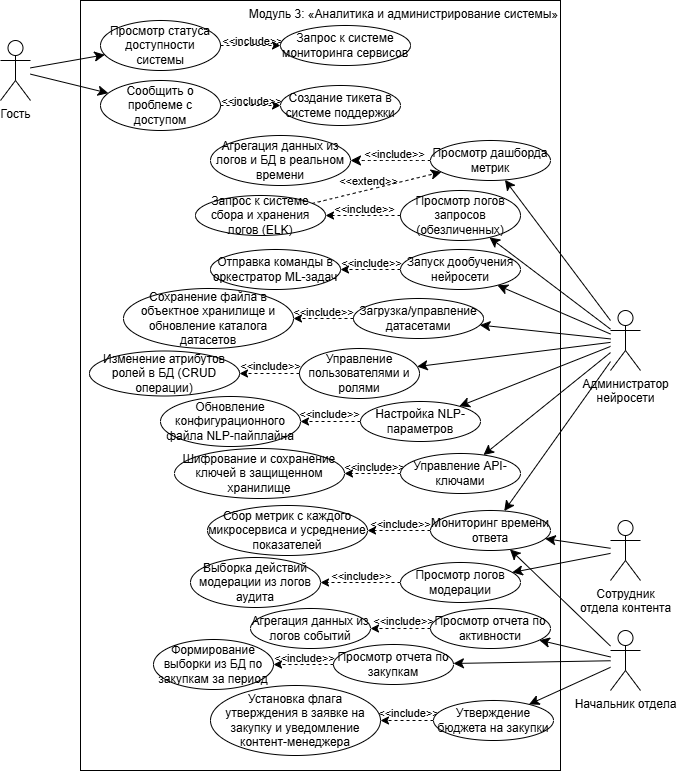

The diagram above was exported from draw.io. Its source (the exported page's mxGraphModel, read from the mxfile embedded in the PNG):
<mxGraphModel dx="517" dy="1122" grid="1" gridSize="10" guides="1" tooltips="1" connect="1" arrows="1" fold="1" page="1" pageScale="1" pageWidth="827" pageHeight="1169" math="0" shadow="0">
  <root>
    <mxCell id="0" />
    <mxCell id="1" parent="0" />
    <mxCell id="5ML9OEqxNZsNJRcGvSIn-104" parent="1" style="rounded=0;whiteSpace=wrap;html=1;verticalAlign=top;align=right;" value="Модуль 3:&amp;nbsp;«Аналитика и администрирование системы»" vertex="1">
      <mxGeometry height="770" width="480" x="1040" y="50" as="geometry" />
    </mxCell>
    <mxCell id="5ML9OEqxNZsNJRcGvSIn-105" edge="1" parent="1" source="5ML9OEqxNZsNJRcGvSIn-107" style="edgeStyle=none;curved=1;rounded=0;orthogonalLoop=1;jettySize=auto;html=1;fontSize=12;startSize=8;endSize=8;" target="5ML9OEqxNZsNJRcGvSIn-137">
      <mxGeometry relative="1" as="geometry" />
    </mxCell>
    <mxCell id="5ML9OEqxNZsNJRcGvSIn-106" edge="1" parent="1" source="5ML9OEqxNZsNJRcGvSIn-107" style="edgeStyle=none;curved=1;rounded=0;orthogonalLoop=1;jettySize=auto;html=1;fontSize=12;startSize=8;endSize=8;" target="5ML9OEqxNZsNJRcGvSIn-138">
      <mxGeometry relative="1" as="geometry" />
    </mxCell>
    <mxCell id="5ML9OEqxNZsNJRcGvSIn-107" parent="1" style="shape=umlActor;verticalLabelPosition=bottom;verticalAlign=top;html=1;outlineConnect=0;" value="Гость" vertex="1">
      <mxGeometry height="60" width="30" x="960" y="90" as="geometry" />
    </mxCell>
    <mxCell id="5ML9OEqxNZsNJRcGvSIn-108" edge="1" parent="1" source="5ML9OEqxNZsNJRcGvSIn-110" style="edgeStyle=none;curved=1;rounded=0;orthogonalLoop=1;jettySize=auto;html=1;fontSize=12;startSize=8;endSize=8;" target="5ML9OEqxNZsNJRcGvSIn-135">
      <mxGeometry relative="1" as="geometry" />
    </mxCell>
    <mxCell id="5ML9OEqxNZsNJRcGvSIn-109" edge="1" parent="1" source="5ML9OEqxNZsNJRcGvSIn-110" style="edgeStyle=none;curved=1;rounded=0;orthogonalLoop=1;jettySize=auto;html=1;fontSize=12;startSize=8;endSize=8;" target="5ML9OEqxNZsNJRcGvSIn-139">
      <mxGeometry relative="1" as="geometry" />
    </mxCell>
    <mxCell id="5ML9OEqxNZsNJRcGvSIn-110" parent="1" style="shape=umlActor;verticalLabelPosition=bottom;verticalAlign=top;html=1;outlineConnect=0;" value="Сотрудник&lt;div&gt;отдела контента&lt;/div&gt;" vertex="1">
      <mxGeometry height="60" width="30" x="1570" y="570" as="geometry" />
    </mxCell>
    <mxCell id="5ML9OEqxNZsNJRcGvSIn-111" edge="1" parent="1" source="5ML9OEqxNZsNJRcGvSIn-115" style="edgeStyle=none;curved=1;rounded=0;orthogonalLoop=1;jettySize=auto;html=1;fontSize=12;startSize=8;endSize=8;" target="5ML9OEqxNZsNJRcGvSIn-133">
      <mxGeometry relative="1" as="geometry" />
    </mxCell>
    <mxCell id="5ML9OEqxNZsNJRcGvSIn-112" edge="1" parent="1" source="5ML9OEqxNZsNJRcGvSIn-115" style="edgeStyle=none;curved=1;rounded=0;orthogonalLoop=1;jettySize=auto;html=1;fontSize=12;startSize=8;endSize=8;" target="5ML9OEqxNZsNJRcGvSIn-134">
      <mxGeometry relative="1" as="geometry" />
    </mxCell>
    <mxCell id="5ML9OEqxNZsNJRcGvSIn-113" edge="1" parent="1" source="5ML9OEqxNZsNJRcGvSIn-115" style="edgeStyle=none;curved=1;rounded=0;orthogonalLoop=1;jettySize=auto;html=1;fontSize=12;startSize=8;endSize=8;" target="5ML9OEqxNZsNJRcGvSIn-140">
      <mxGeometry relative="1" as="geometry" />
    </mxCell>
    <mxCell id="5ML9OEqxNZsNJRcGvSIn-114" edge="1" parent="1" source="5ML9OEqxNZsNJRcGvSIn-115" style="edgeStyle=none;curved=1;rounded=0;orthogonalLoop=1;jettySize=auto;html=1;fontSize=12;startSize=8;endSize=8;" target="5ML9OEqxNZsNJRcGvSIn-135">
      <mxGeometry relative="1" as="geometry" />
    </mxCell>
    <mxCell id="5ML9OEqxNZsNJRcGvSIn-115" parent="1" style="shape=umlActor;verticalLabelPosition=bottom;verticalAlign=top;html=1;outlineConnect=0;" value="Начальник отдела" vertex="1">
      <mxGeometry height="60" width="30" x="1570" y="680" as="geometry" />
    </mxCell>
    <mxCell id="5ML9OEqxNZsNJRcGvSIn-116" edge="1" parent="1" source="5ML9OEqxNZsNJRcGvSIn-124" style="edgeStyle=none;curved=1;rounded=0;orthogonalLoop=1;jettySize=auto;html=1;fontSize=12;startSize=8;endSize=8;" target="5ML9OEqxNZsNJRcGvSIn-127">
      <mxGeometry relative="1" as="geometry" />
    </mxCell>
    <mxCell id="5ML9OEqxNZsNJRcGvSIn-117" edge="1" parent="1" source="5ML9OEqxNZsNJRcGvSIn-124" style="edgeStyle=none;curved=1;rounded=0;orthogonalLoop=1;jettySize=auto;html=1;fontSize=12;startSize=8;endSize=8;" target="5ML9OEqxNZsNJRcGvSIn-128">
      <mxGeometry relative="1" as="geometry" />
    </mxCell>
    <mxCell id="5ML9OEqxNZsNJRcGvSIn-118" edge="1" parent="1" source="5ML9OEqxNZsNJRcGvSIn-124" style="edgeStyle=none;curved=1;rounded=0;orthogonalLoop=1;jettySize=auto;html=1;fontSize=12;startSize=8;endSize=8;" target="5ML9OEqxNZsNJRcGvSIn-129">
      <mxGeometry relative="1" as="geometry" />
    </mxCell>
    <mxCell id="5ML9OEqxNZsNJRcGvSIn-119" edge="1" parent="1" source="5ML9OEqxNZsNJRcGvSIn-124" style="edgeStyle=none;curved=1;rounded=0;orthogonalLoop=1;jettySize=auto;html=1;fontSize=12;startSize=8;endSize=8;" target="5ML9OEqxNZsNJRcGvSIn-130">
      <mxGeometry relative="1" as="geometry" />
    </mxCell>
    <mxCell id="5ML9OEqxNZsNJRcGvSIn-120" edge="1" parent="1" source="5ML9OEqxNZsNJRcGvSIn-124" style="edgeStyle=none;curved=1;rounded=0;orthogonalLoop=1;jettySize=auto;html=1;fontSize=12;startSize=8;endSize=8;" target="5ML9OEqxNZsNJRcGvSIn-131">
      <mxGeometry relative="1" as="geometry" />
    </mxCell>
    <mxCell id="5ML9OEqxNZsNJRcGvSIn-121" edge="1" parent="1" source="5ML9OEqxNZsNJRcGvSIn-124" style="edgeStyle=none;curved=1;rounded=0;orthogonalLoop=1;jettySize=auto;html=1;fontSize=12;startSize=8;endSize=8;" target="5ML9OEqxNZsNJRcGvSIn-132">
      <mxGeometry relative="1" as="geometry" />
    </mxCell>
    <mxCell id="5ML9OEqxNZsNJRcGvSIn-122" edge="1" parent="1" source="5ML9OEqxNZsNJRcGvSIn-124" style="edgeStyle=none;curved=1;rounded=0;orthogonalLoop=1;jettySize=auto;html=1;fontSize=12;startSize=8;endSize=8;" target="5ML9OEqxNZsNJRcGvSIn-135">
      <mxGeometry relative="1" as="geometry" />
    </mxCell>
    <mxCell id="5ML9OEqxNZsNJRcGvSIn-123" edge="1" parent="1" source="5ML9OEqxNZsNJRcGvSIn-124" style="edgeStyle=none;curved=1;rounded=0;orthogonalLoop=1;jettySize=auto;html=1;fontSize=12;startSize=8;endSize=8;" target="5ML9OEqxNZsNJRcGvSIn-136">
      <mxGeometry relative="1" as="geometry" />
    </mxCell>
    <mxCell id="5ML9OEqxNZsNJRcGvSIn-124" parent="1" style="shape=umlActor;verticalLabelPosition=bottom;verticalAlign=top;html=1;outlineConnect=0;" value="Администратор&lt;div&gt;нейросети&lt;/div&gt;" vertex="1">
      <mxGeometry height="60" width="30" x="1570" y="360" as="geometry" />
    </mxCell>
    <mxCell id="5ML9OEqxNZsNJRcGvSIn-125" edge="1" parent="1" source="5ML9OEqxNZsNJRcGvSIn-127" style="edgeStyle=none;curved=1;rounded=0;orthogonalLoop=1;jettySize=auto;html=1;fontSize=12;startSize=8;endSize=8;dashed=1;" target="5ML9OEqxNZsNJRcGvSIn-141">
      <mxGeometry relative="1" as="geometry" />
    </mxCell>
    <mxCell id="5ML9OEqxNZsNJRcGvSIn-126" connectable="0" parent="5ML9OEqxNZsNJRcGvSIn-125" style="edgeLabel;html=1;align=center;verticalAlign=middle;resizable=0;points=[];fontSize=11;labelBackgroundColor=none;" value="&amp;lt;&amp;lt;include&amp;gt;&amp;gt;" vertex="1">
      <mxGeometry relative="1" x="0.0215" as="geometry">
        <mxPoint x="3" y="-7" as="offset" />
      </mxGeometry>
    </mxCell>
    <mxCell id="5ML9OEqxNZsNJRcGvSIn-127" parent="1" style="ellipse;whiteSpace=wrap;html=1;" value="Просмотр дашборда метрик" vertex="1">
      <mxGeometry height="40" width="120" x="1390" y="190" as="geometry" />
    </mxCell>
    <mxCell id="5ML9OEqxNZsNJRcGvSIn-146" edge="1" parent="1" source="5ML9OEqxNZsNJRcGvSIn-128" style="edgeStyle=none;rounded=0;orthogonalLoop=1;jettySize=auto;html=1;fontFamily=Helvetica;fontSize=11;fontColor=default;labelBackgroundColor=none;resizable=0;dashed=1;" target="5ML9OEqxNZsNJRcGvSIn-144">
      <mxGeometry relative="1" as="geometry" />
    </mxCell>
    <mxCell id="5ML9OEqxNZsNJRcGvSIn-147" connectable="0" parent="5ML9OEqxNZsNJRcGvSIn-146" style="edgeLabel;html=1;align=center;verticalAlign=middle;resizable=0;points=[];fontFamily=Helvetica;fontSize=11;fontColor=default;labelBackgroundColor=none;fillColor=none;gradientColor=none;" value="&amp;lt;&amp;lt;include&amp;gt;&amp;gt;" vertex="1">
      <mxGeometry relative="1" x="0.3333" as="geometry">
        <mxPoint x="13" y="-7" as="offset" />
      </mxGeometry>
    </mxCell>
    <mxCell id="5ML9OEqxNZsNJRcGvSIn-128" parent="1" style="ellipse;whiteSpace=wrap;html=1;" value="Просмотр логов запросов (обезличенных)" vertex="1">
      <mxGeometry height="50" width="120" x="1360" y="240" as="geometry" />
    </mxCell>
    <mxCell id="5ML9OEqxNZsNJRcGvSIn-159" edge="1" parent="1" source="5ML9OEqxNZsNJRcGvSIn-129" style="edgeStyle=none;rounded=0;orthogonalLoop=1;jettySize=auto;html=1;fontFamily=Helvetica;fontSize=11;fontColor=default;labelBackgroundColor=none;resizable=0;dashed=1;" target="5ML9OEqxNZsNJRcGvSIn-148">
      <mxGeometry relative="1" as="geometry" />
    </mxCell>
    <mxCell id="5ML9OEqxNZsNJRcGvSIn-160" connectable="0" parent="5ML9OEqxNZsNJRcGvSIn-159" style="edgeLabel;html=1;align=center;verticalAlign=middle;resizable=0;points=[];fontFamily=Helvetica;fontSize=11;fontColor=default;labelBackgroundColor=none;fillColor=none;gradientColor=none;" value="&amp;lt;&amp;lt;include&amp;gt;&amp;gt;" vertex="1">
      <mxGeometry relative="1" x="0.4187" as="geometry">
        <mxPoint x="12" y="-7" as="offset" />
      </mxGeometry>
    </mxCell>
    <mxCell id="5ML9OEqxNZsNJRcGvSIn-129" parent="1" style="ellipse;whiteSpace=wrap;html=1;" value="Запуск дообучения нейросети" vertex="1">
      <mxGeometry height="40" width="120" x="1360" y="299" as="geometry" />
    </mxCell>
    <mxCell id="5ML9OEqxNZsNJRcGvSIn-161" edge="1" parent="1" source="5ML9OEqxNZsNJRcGvSIn-130" style="edgeStyle=none;rounded=0;orthogonalLoop=1;jettySize=auto;html=1;fontFamily=Helvetica;fontSize=11;fontColor=default;labelBackgroundColor=none;resizable=0;dashed=1;" target="5ML9OEqxNZsNJRcGvSIn-149">
      <mxGeometry relative="1" as="geometry" />
    </mxCell>
    <mxCell id="5ML9OEqxNZsNJRcGvSIn-162" connectable="0" parent="5ML9OEqxNZsNJRcGvSIn-161" style="edgeLabel;html=1;align=center;verticalAlign=middle;resizable=0;points=[];fontFamily=Helvetica;fontSize=11;fontColor=default;labelBackgroundColor=none;fillColor=none;gradientColor=none;" value="&amp;lt;&amp;lt;include&amp;gt;&amp;gt;" vertex="1">
      <mxGeometry relative="1" x="0.4444" y="-1" as="geometry">
        <mxPoint x="13" y="-6" as="offset" />
      </mxGeometry>
    </mxCell>
    <mxCell id="5ML9OEqxNZsNJRcGvSIn-130" parent="1" style="ellipse;whiteSpace=wrap;html=1;" value="Загрузка/управление датасетами" vertex="1">
      <mxGeometry height="40" width="130" x="1313" y="348" as="geometry" />
    </mxCell>
    <mxCell id="5ML9OEqxNZsNJRcGvSIn-163" edge="1" parent="1" source="5ML9OEqxNZsNJRcGvSIn-131" style="edgeStyle=none;rounded=0;orthogonalLoop=1;jettySize=auto;html=1;fontFamily=Helvetica;fontSize=11;fontColor=default;labelBackgroundColor=none;resizable=0;dashed=1;" target="5ML9OEqxNZsNJRcGvSIn-151">
      <mxGeometry relative="1" as="geometry" />
    </mxCell>
    <mxCell id="5ML9OEqxNZsNJRcGvSIn-164" connectable="0" parent="5ML9OEqxNZsNJRcGvSIn-163" style="edgeLabel;html=1;align=center;verticalAlign=middle;resizable=0;points=[];fontFamily=Helvetica;fontSize=11;fontColor=default;labelBackgroundColor=none;fillColor=none;gradientColor=none;" value="&amp;lt;&amp;lt;include&amp;gt;&amp;gt;" vertex="1">
      <mxGeometry relative="1" x="0.5609" y="1" as="geometry">
        <mxPoint x="16" y="-9" as="offset" />
      </mxGeometry>
    </mxCell>
    <mxCell id="5ML9OEqxNZsNJRcGvSIn-131" parent="1" style="ellipse;whiteSpace=wrap;html=1;" value="Управление пользователями и ролями" vertex="1">
      <mxGeometry height="50" width="120" x="1259" y="398" as="geometry" />
    </mxCell>
    <mxCell id="5ML9OEqxNZsNJRcGvSIn-169" edge="1" parent="1" source="5ML9OEqxNZsNJRcGvSIn-132" style="edgeStyle=none;rounded=0;orthogonalLoop=1;jettySize=auto;html=1;fontFamily=Helvetica;fontSize=11;fontColor=default;labelBackgroundColor=none;resizable=0;dashed=1;" target="5ML9OEqxNZsNJRcGvSIn-152">
      <mxGeometry relative="1" as="geometry" />
    </mxCell>
    <mxCell id="5ML9OEqxNZsNJRcGvSIn-170" connectable="0" parent="5ML9OEqxNZsNJRcGvSIn-169" style="edgeLabel;html=1;align=center;verticalAlign=middle;resizable=0;points=[];fontFamily=Helvetica;fontSize=11;fontColor=default;labelBackgroundColor=none;fillColor=none;gradientColor=none;" value="&amp;lt;&amp;lt;include&amp;gt;&amp;gt;" vertex="1">
      <mxGeometry relative="1" x="0.5333" y="-1" as="geometry">
        <mxPoint x="14" y="-7" as="offset" />
      </mxGeometry>
    </mxCell>
    <mxCell id="5ML9OEqxNZsNJRcGvSIn-132" parent="1" style="ellipse;whiteSpace=wrap;html=1;" value="Настройка NLP-параметров" vertex="1">
      <mxGeometry height="40" width="120" x="1320" y="451" as="geometry" />
    </mxCell>
    <mxCell id="5ML9OEqxNZsNJRcGvSIn-174" edge="1" parent="1" source="5ML9OEqxNZsNJRcGvSIn-134" style="edgeStyle=none;rounded=0;orthogonalLoop=1;jettySize=auto;html=1;fontFamily=Helvetica;fontSize=11;fontColor=default;labelBackgroundColor=none;resizable=0;dashed=1;" target="5ML9OEqxNZsNJRcGvSIn-158">
      <mxGeometry relative="1" as="geometry" />
    </mxCell>
    <mxCell id="5ML9OEqxNZsNJRcGvSIn-175" connectable="0" parent="5ML9OEqxNZsNJRcGvSIn-174" style="edgeLabel;html=1;align=center;verticalAlign=middle;resizable=0;points=[];fontFamily=Helvetica;fontSize=11;fontColor=default;labelBackgroundColor=none;fillColor=none;gradientColor=none;" value="&amp;lt;&amp;lt;include&amp;gt;&amp;gt;" vertex="1">
      <mxGeometry relative="1" x="0.5333" y="1" as="geometry">
        <mxPoint x="18" y="-9" as="offset" />
      </mxGeometry>
    </mxCell>
    <mxCell id="5ML9OEqxNZsNJRcGvSIn-133" parent="1" style="ellipse;whiteSpace=wrap;html=1;" value="Просмотр отчета по закупкам" vertex="1">
      <mxGeometry height="40" width="120" x="1293" y="694" as="geometry" />
    </mxCell>
    <mxCell id="5ML9OEqxNZsNJRcGvSIn-172" edge="1" parent="1" source="5ML9OEqxNZsNJRcGvSIn-133" style="edgeStyle=none;rounded=0;orthogonalLoop=1;jettySize=auto;html=1;fontFamily=Helvetica;fontSize=11;fontColor=default;labelBackgroundColor=none;resizable=0;dashed=1;" target="5ML9OEqxNZsNJRcGvSIn-157">
      <mxGeometry relative="1" as="geometry" />
    </mxCell>
    <mxCell id="5ML9OEqxNZsNJRcGvSIn-173" connectable="0" parent="5ML9OEqxNZsNJRcGvSIn-172" style="edgeLabel;html=1;align=center;verticalAlign=middle;resizable=0;points=[];fontFamily=Helvetica;fontSize=11;fontColor=default;labelBackgroundColor=none;fillColor=none;gradientColor=none;" value="&amp;lt;&amp;lt;include&amp;gt;&amp;gt;" vertex="1">
      <mxGeometry relative="1" x="0.2667" as="geometry">
        <mxPoint x="8" y="-7" as="offset" />
      </mxGeometry>
    </mxCell>
    <mxCell id="5ML9OEqxNZsNJRcGvSIn-134" parent="1" style="ellipse;whiteSpace=wrap;html=1;" value="Просмотр отчета по активности" vertex="1">
      <mxGeometry height="40" width="120" x="1390" y="658" as="geometry" />
    </mxCell>
    <mxCell id="5ML9OEqxNZsNJRcGvSIn-178" edge="1" parent="1" source="5ML9OEqxNZsNJRcGvSIn-135" style="edgeStyle=none;rounded=0;orthogonalLoop=1;jettySize=auto;html=1;fontFamily=Helvetica;fontSize=11;fontColor=default;labelBackgroundColor=none;resizable=0;dashed=1;" target="5ML9OEqxNZsNJRcGvSIn-156">
      <mxGeometry relative="1" as="geometry" />
    </mxCell>
    <mxCell id="5ML9OEqxNZsNJRcGvSIn-179" connectable="0" parent="5ML9OEqxNZsNJRcGvSIn-178" style="edgeLabel;html=1;align=center;verticalAlign=middle;resizable=0;points=[];fontFamily=Helvetica;fontSize=11;fontColor=default;labelBackgroundColor=none;fillColor=none;gradientColor=none;" value="&amp;lt;&amp;lt;include&amp;gt;&amp;gt;" vertex="1">
      <mxGeometry relative="1" x="0.4074" y="-1" as="geometry">
        <mxPoint x="13" y="-6" as="offset" />
      </mxGeometry>
    </mxCell>
    <mxCell id="5ML9OEqxNZsNJRcGvSIn-135" parent="1" style="ellipse;whiteSpace=wrap;html=1;" value="Мониторинг времени ответа" vertex="1">
      <mxGeometry height="40" width="120" x="1390" y="560" as="geometry" />
    </mxCell>
    <mxCell id="5ML9OEqxNZsNJRcGvSIn-171" edge="1" parent="1" source="5ML9OEqxNZsNJRcGvSIn-136" style="edgeStyle=none;rounded=0;orthogonalLoop=1;jettySize=auto;html=1;fontFamily=Helvetica;fontSize=11;fontColor=default;labelBackgroundColor=none;resizable=0;dashed=1;" target="5ML9OEqxNZsNJRcGvSIn-155">
      <mxGeometry relative="1" as="geometry" />
    </mxCell>
    <mxCell id="5ML9OEqxNZsNJRcGvSIn-180" connectable="0" parent="5ML9OEqxNZsNJRcGvSIn-171" style="edgeLabel;html=1;align=center;verticalAlign=middle;resizable=0;points=[];fontFamily=Helvetica;fontSize=11;fontColor=default;labelBackgroundColor=none;fillColor=none;gradientColor=none;" value="&amp;lt;&amp;lt;include&amp;gt;&amp;gt;" vertex="1">
      <mxGeometry relative="1" x="0.24" y="1" as="geometry">
        <mxPoint x="7" y="-8" as="offset" />
      </mxGeometry>
    </mxCell>
    <mxCell id="5ML9OEqxNZsNJRcGvSIn-136" parent="1" style="ellipse;whiteSpace=wrap;html=1;" value="Управление API-ключами" vertex="1">
      <mxGeometry height="40" width="120" x="1360" y="503" as="geometry" />
    </mxCell>
    <mxCell id="5ML9OEqxNZsNJRcGvSIn-165" edge="1" parent="1" source="5ML9OEqxNZsNJRcGvSIn-137" style="edgeStyle=none;rounded=0;orthogonalLoop=1;jettySize=auto;html=1;fontFamily=Helvetica;fontSize=11;fontColor=default;labelBackgroundColor=none;resizable=0;dashed=1;" target="5ML9OEqxNZsNJRcGvSIn-145">
      <mxGeometry relative="1" as="geometry" />
    </mxCell>
    <mxCell id="5ML9OEqxNZsNJRcGvSIn-167" connectable="0" parent="5ML9OEqxNZsNJRcGvSIn-165" style="edgeLabel;html=1;align=center;verticalAlign=middle;resizable=0;points=[];fontFamily=Helvetica;fontSize=11;fontColor=default;labelBackgroundColor=none;fillColor=none;gradientColor=none;" value="&amp;lt;&amp;lt;include&amp;gt;&amp;gt;" vertex="1">
      <mxGeometry relative="1" x="-0.4333" as="geometry">
        <mxPoint x="13" y="-5" as="offset" />
      </mxGeometry>
    </mxCell>
    <mxCell id="5ML9OEqxNZsNJRcGvSIn-137" parent="1" style="ellipse;whiteSpace=wrap;html=1;" value="Просмотр статуса доступности системы" vertex="1">
      <mxGeometry height="50" width="120" x="1060" y="70" as="geometry" />
    </mxCell>
    <mxCell id="5ML9OEqxNZsNJRcGvSIn-166" edge="1" parent="1" source="5ML9OEqxNZsNJRcGvSIn-138" style="edgeStyle=none;rounded=0;orthogonalLoop=1;jettySize=auto;html=1;fontFamily=Helvetica;fontSize=11;fontColor=default;labelBackgroundColor=none;resizable=0;dashed=1;" target="5ML9OEqxNZsNJRcGvSIn-153">
      <mxGeometry relative="1" as="geometry" />
    </mxCell>
    <mxCell id="5ML9OEqxNZsNJRcGvSIn-168" connectable="0" parent="5ML9OEqxNZsNJRcGvSIn-166" style="edgeLabel;html=1;align=center;verticalAlign=middle;resizable=0;points=[];fontFamily=Helvetica;fontSize=11;fontColor=default;labelBackgroundColor=none;fillColor=none;gradientColor=none;" value="&amp;lt;&amp;lt;include&amp;gt;&amp;gt;" vertex="1">
      <mxGeometry relative="1" x="-0.52" y="-1" as="geometry">
        <mxPoint x="16" y="-6" as="offset" />
      </mxGeometry>
    </mxCell>
    <mxCell id="5ML9OEqxNZsNJRcGvSIn-138" parent="1" style="ellipse;whiteSpace=wrap;html=1;" value="Сообщить о проблеме с доступом" vertex="1">
      <mxGeometry height="50" width="120" x="1060" y="130" as="geometry" />
    </mxCell>
    <mxCell id="5ML9OEqxNZsNJRcGvSIn-181" edge="1" parent="1" source="5ML9OEqxNZsNJRcGvSIn-139" style="edgeStyle=none;rounded=0;orthogonalLoop=1;jettySize=auto;html=1;fontFamily=Helvetica;fontSize=11;fontColor=default;labelBackgroundColor=none;resizable=0;startArrow=none;startFill=0;dashed=1;" target="5ML9OEqxNZsNJRcGvSIn-177">
      <mxGeometry relative="1" as="geometry" />
    </mxCell>
    <mxCell id="5ML9OEqxNZsNJRcGvSIn-182" connectable="0" parent="5ML9OEqxNZsNJRcGvSIn-181" style="edgeLabel;html=1;align=center;verticalAlign=middle;resizable=0;points=[];fontFamily=Helvetica;fontSize=11;fontColor=default;labelBackgroundColor=none;fillColor=none;gradientColor=none;" value="&amp;lt;&amp;lt;include&amp;gt;&amp;gt;" vertex="1">
      <mxGeometry relative="1" x="0.5052" as="geometry">
        <mxPoint x="20" y="-7" as="offset" />
      </mxGeometry>
    </mxCell>
    <mxCell id="5ML9OEqxNZsNJRcGvSIn-139" parent="1" style="ellipse;whiteSpace=wrap;html=1;" value="Просмотр логов модерации" vertex="1">
      <mxGeometry height="40" width="120" x="1360" y="612" as="geometry" />
    </mxCell>
    <mxCell id="5ML9OEqxNZsNJRcGvSIn-183" edge="1" parent="1" source="5ML9OEqxNZsNJRcGvSIn-140" style="edgeStyle=none;rounded=0;orthogonalLoop=1;jettySize=auto;html=1;fontFamily=Helvetica;fontSize=11;fontColor=default;labelBackgroundColor=none;resizable=0;dashed=1;" target="5ML9OEqxNZsNJRcGvSIn-176">
      <mxGeometry relative="1" as="geometry" />
    </mxCell>
    <mxCell id="5ML9OEqxNZsNJRcGvSIn-184" connectable="0" parent="5ML9OEqxNZsNJRcGvSIn-183" style="edgeLabel;html=1;align=center;verticalAlign=middle;resizable=0;points=[];fontFamily=Helvetica;fontSize=11;fontColor=default;labelBackgroundColor=none;fillColor=none;gradientColor=none;" value="&amp;lt;&amp;lt;include&amp;gt;&amp;gt;" vertex="1">
      <mxGeometry relative="1" x="0.3935" as="geometry">
        <mxPoint x="10" y="-8" as="offset" />
      </mxGeometry>
    </mxCell>
    <mxCell id="5ML9OEqxNZsNJRcGvSIn-140" parent="1" style="ellipse;whiteSpace=wrap;html=1;" value="Утверждение бюджета на закупки" vertex="1">
      <mxGeometry height="40" width="120" x="1393" y="750" as="geometry" />
    </mxCell>
    <mxCell id="5ML9OEqxNZsNJRcGvSIn-141" parent="1" style="ellipse;whiteSpace=wrap;html=1;" value="Агрегация данных из логов и БД в реальном времени" vertex="1">
      <mxGeometry height="50" width="140" x="1170" y="185" as="geometry" />
    </mxCell>
    <mxCell id="5ML9OEqxNZsNJRcGvSIn-142" edge="1" parent="1" source="5ML9OEqxNZsNJRcGvSIn-144" style="edgeStyle=none;curved=1;rounded=0;orthogonalLoop=1;jettySize=auto;html=1;fontSize=12;startSize=8;endSize=8;dashed=1;" target="5ML9OEqxNZsNJRcGvSIn-127">
      <mxGeometry relative="1" as="geometry" />
    </mxCell>
    <mxCell id="5ML9OEqxNZsNJRcGvSIn-143" connectable="0" parent="5ML9OEqxNZsNJRcGvSIn-142" style="edgeLabel;html=1;align=center;verticalAlign=middle;resizable=0;points=[];fontSize=11;labelBackgroundColor=none;" value="&amp;lt;&amp;lt;extend&amp;gt;&amp;gt;" vertex="1">
      <mxGeometry relative="1" x="-0.4696" as="geometry">
        <mxPoint x="20" y="-14" as="offset" />
      </mxGeometry>
    </mxCell>
    <mxCell id="5ML9OEqxNZsNJRcGvSIn-144" parent="1" style="ellipse;whiteSpace=wrap;html=1;" value="Запрос к системе сбора и хранения логов (ELK)" vertex="1">
      <mxGeometry height="40" width="130" x="1155" y="245" as="geometry" />
    </mxCell>
    <mxCell id="5ML9OEqxNZsNJRcGvSIn-145" parent="1" style="ellipse;whiteSpace=wrap;html=1;" value="Запрос к системе мониторинга сервисов" vertex="1">
      <mxGeometry height="40" width="130" x="1240" y="75" as="geometry" />
    </mxCell>
    <mxCell id="5ML9OEqxNZsNJRcGvSIn-148" parent="1" style="ellipse;whiteSpace=wrap;html=1;" value="Отправка команды в оркестратор ML-задач" vertex="1">
      <mxGeometry height="40" width="130" x="1170" y="299" as="geometry" />
    </mxCell>
    <mxCell id="5ML9OEqxNZsNJRcGvSIn-149" parent="1" style="ellipse;whiteSpace=wrap;html=1;" value="Сохранение файла в объектное хранилище и обновление каталога датасетов" vertex="1">
      <mxGeometry height="60" width="170" x="1083" y="338" as="geometry" />
    </mxCell>
    <mxCell id="5ML9OEqxNZsNJRcGvSIn-151" parent="1" style="ellipse;whiteSpace=wrap;html=1;" value="Изменение атрибутов ролей в БД (CRUD операции)" vertex="1">
      <mxGeometry height="45" width="150" x="1049" y="400.5" as="geometry" />
    </mxCell>
    <mxCell id="5ML9OEqxNZsNJRcGvSIn-152" parent="1" style="ellipse;whiteSpace=wrap;html=1;" value="Обновление конфигурационного файла NLP-пайплайна" vertex="1">
      <mxGeometry height="50" width="140" x="1120" y="446" as="geometry" />
    </mxCell>
    <mxCell id="5ML9OEqxNZsNJRcGvSIn-153" parent="1" style="ellipse;whiteSpace=wrap;html=1;" value="Создание тикета в системе поддержки" vertex="1">
      <mxGeometry height="40" width="120" x="1240" y="135" as="geometry" />
    </mxCell>
    <mxCell id="5ML9OEqxNZsNJRcGvSIn-155" parent="1" style="ellipse;whiteSpace=wrap;html=1;" value="Шифрование и сохранение ключей в защищенном хранилище" vertex="1">
      <mxGeometry height="50" width="170" x="1134" y="498" as="geometry" />
    </mxCell>
    <mxCell id="5ML9OEqxNZsNJRcGvSIn-156" parent="1" style="ellipse;whiteSpace=wrap;html=1;" value="Сбор метрик с каждого микросервиса и усреднение показателей" vertex="1">
      <mxGeometry height="50" width="160" x="1167" y="555" as="geometry" />
    </mxCell>
    <mxCell id="5ML9OEqxNZsNJRcGvSIn-157" parent="1" style="ellipse;whiteSpace=wrap;html=1;" value="Формирование выборки из БД по закупкам за период" vertex="1">
      <mxGeometry height="50" width="120" x="1113" y="689" as="geometry" />
    </mxCell>
    <mxCell id="5ML9OEqxNZsNJRcGvSIn-158" parent="1" style="ellipse;whiteSpace=wrap;html=1;" value="Агрегация данных из логов событий" vertex="1">
      <mxGeometry height="40" width="120" x="1210" y="658" as="geometry" />
    </mxCell>
    <mxCell id="5ML9OEqxNZsNJRcGvSIn-176" parent="1" style="ellipse;whiteSpace=wrap;html=1;" value="Установка флага утверждения в заявке на закупку и уведомление контент-менеджера" vertex="1">
      <mxGeometry height="70" width="170" x="1170" y="735" as="geometry" />
    </mxCell>
    <mxCell id="5ML9OEqxNZsNJRcGvSIn-177" parent="1" style="ellipse;whiteSpace=wrap;html=1;" value="Выборка действий модерации из логов аудита" vertex="1">
      <mxGeometry height="50" width="130" x="1150" y="607" as="geometry" />
    </mxCell>
  </root>
</mxGraphModel>